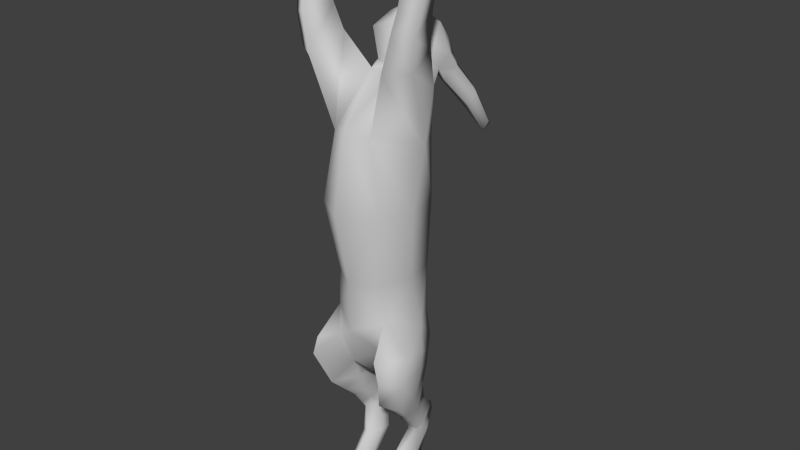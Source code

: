 # Source: liebre.blend  (saved by Blender 3.2.14; exported with 4.5.12 LTS)
import bpy
from mathutils import Matrix  # noqa: F401  (used for matrix-valued properties, if any)

bpy.ops.wm.read_factory_settings(use_empty=True)
scene = bpy.context.scene
scene.name = 'Scene'

# ---- collections
col_collection_1 = bpy.data.collections.new('Collection 1'); scene.collection.children.link(col_collection_1)

# ---- materials (node trees are filled in below, after node groups)
mat_orig_07___default = bpy.data.materials.new('orig_07_-_Default')
mat_orig_07___default.alpha_threshold = 0.0
mat_orig_07___default.use_transparent_shadow = False
mat_orig_07___default.diffuse_color = (0.6, 0.6, 0.6, 1.0)
mat_orig_07___default.specular_color = (0.9, 0.9, 0.9)
mat_orig_07___default.roughness = 0.5
mat_orig_07___default.specular_intensity = 1.0
mat_orig_07___default.line_color = (0.0, 0.0, 0.0, 1.0)

# ---- material node trees

# ---- world
world_world = bpy.data.worlds.new('World'); scene.world = world_world
world_world.color = (0.05088, 0.05088, 0.05088)
world_world.use_sun_shadow = False
world_world.sun_shadow_jitter_overblur = 0.0
world_world.cycles.sampling_method = 'MANUAL'
world_world.cycles.sample_map_resolution = 256

# ---- meshes
me_hare = bpy.data.meshes.new('hare')
me_hare.from_pydata([(-13.32, 42.54, 18.74), (-10.37, 45.42, -1.944), (-6.862, 37.42, -1.672), (-8.997, 34.54, 18.32), (-8.298, 55.62, 34.52), (-3.981e-06, 60.46, 37.26), (-2.092e-06, 56.56, 18.66), (-10.32, 53.45, 17.56), (-5.521, 35.66, 37.72), (-13.5, 46.7, 34.87), (-7.568, 37.95, -12.6), (-11.84, 47.74, -16.02), (1.221e-06, 59.71, -13.79), (-7.568, 55.39, -15.7), (-9.117, 53.51, -1.611), (2.905e-07, 57.47, -1.859), (-7.375, 37.56, -21.81), (5.273e-06, 34.39, -25.17), (4.052e-06, 33.32, -15.93), (-14.92, 37.04, -28.52), (-11.36, 31.0, -26.58), (-9.792, 31.22, -20.67), (-14.33, 39.85, -22.55), (-8.759, 55.69, -24.09), (1.664e-06, 60.62, -20.25), (-3.56, 57.76, -24.45), (-8.484, 34.63, -36.4), (-13.26, 37.98, -38.07), (-7.4, 52.74, -30.17), (-3.563, 55.55, -28.68), (-10.3, 53.75, 47.49), (-5.118, 58.65, 46.54), (-2.918, 46.55, 50.88), (-6.906e-07, 32.93, 40.07), (-2.788e-06, 45.7, 51.55), (-10.02, 78.14, 30.5), (-8.981, 76.37, 28.79), (-10.95, 73.7, 29.68), (-11.6, 75.25, 32.18), (-6.223, 50.74, 59.8), (-3.891, 49.93, 52.23), (-4.154e-06, 50.34, 51.35), (-4.319e-06, 50.31, 62.38), (-13.65, 45.9, -28.13), (-14.2, 45.52, -21.99), (-13.18, 43.79, -37.55), (-16.32, 46.34, 90.3), (-18.72, 47.1, 89.88), (-19.71, 43.27, 88.97), (-16.84, 41.49, 89.96), (-9.398, 60.98, 53.79), (-8.881, 57.43, 50.34), (-4.409e-06, 60.0, 44.38), (-5.011, 61.83, 47.0), (-4.605e-06, 64.19, 45.98), (-6.084e-06, 67.87, 56.56), (-5.535e-06, 67.49, 50.2), (-6.522, 66.26, 51.77), (-5.851, 65.08, 55.88), (-5.719, 61.86, 60.48), (-4.841, 55.82, 62.81), (-10.16, 44.56, 59.77), (-11.21, 33.4, 56.1), (-15.04, 46.33, 59.73), (-17.06, 37.56, 56.02), (-12.29, 43.63, 66.19), (-13.56, 34.07, 65.87), (-16.16, 45.01, 65.48), (-18.01, 36.95, 64.33), (-15.37, 37.72, 83.66), (-14.22, 35.34, 70.5), (-13.45, 43.36, 70.65), (-14.48, 44.7, 82.21), (-18.17, 46.0, 81.48), (-17.04, 44.5, 70.01), (-19.86, 40.76, 81.97), (-18.51, 38.01, 69.04), (-8.065, 60.73, 46.57), (-6.199, 62.86, 44.99), (-9.728, 64.0, 49.3), (-7.084, 66.44, 49.76), (-8.09, 68.77, 37.65), (-11.94, 65.97, 39.11), (-12.4, 68.02, 42.67), (-8.439, 71.53, 43.11), (-11.1, 51.0, -26.03), (-10.66, 52.17, -29.9), (-8.448, 38.43, -73.5), (-10.23, 41.31, -73.58), (-8.839, 42.84, -76.69), (-6.48, 41.04, -75.94), (-6.938, 39.36, -69.25), (-5.577, 41.95, -70.46), (-5.252, 40.45, -31.05), (-5.341, 42.61, -37.08), (-4.681, 48.22, -38.04), (-4.151, 46.23, -32.64), (-8.192, 39.07, -40.81), (-12.05, 41.66, -42.35), (-12.33, 46.41, -42.29), (-9.69, 51.37, -37.02), (-5.309, 50.22, -43.42), (-5.521, 44.76, -43.08), (-5.749, 48.24, -47.31), (-5.55, 54.77, -46.02), (-8.142, 43.51, -45.18), (-8.155, 46.44, -49.5), (-11.08, 45.33, -46.63), (-10.44, 47.88, -50.1), (-10.88, 49.04, -47.05), (-10.72, 50.82, -49.95), (-9.317, 52.87, -43.83), (-8.9, 56.41, -46.75), (-3.914, 50.25, -59.12), (-3.721, 52.95, -59.14), (-5.857, 54.94, -48.61), (-6.208, 51.72, -51.5), (-5.665, 45.33, -58.47), (-8.198, 48.24, -52.28), (-7.586, 46.43, -58.66), (-9.756, 49.3, -52.07), (-9.012, 50.03, -60.45), (-10.69, 52.6, -52.83), (-7.445, 54.06, -62.88), (-8.581, 57.25, -49.65), (-4.369, 48.34, -66.54), (-4.003, 45.62, -66.02), (-6.136, 41.44, -64.29), (-8.174, 42.79, -64.91), (-10.04, 45.91, -67.43), (-8.295, 50.02, -69.32), (-3.686, 58.47, -43.36), (-2.718, 61.3, -41.35), (3.703e-06, 61.96, -44.9), (3.934e-06, 57.81, -45.98), (-4.047, 60.97, -32.09), (-4.452, 56.5, -35.48), (1.796e-06, 63.43, -28.94), (3.714e-06, 55.46, -38.0), (3.4e-06, 54.2, -30.17), (3.838e-06, 45.36, -33.21), (3.073e-06, 33.36, -2.365), (2.01e-06, 28.77, 18.7), (-5.412e-06, 54.57, 65.4), (-6.29e-06, 62.94, 62.14), (4.394e-06, 39.88, -31.32), (3.024e-06, 63.35, -39.25), (13.32, 42.54, 18.74), (8.997, 34.54, 18.32), (6.862, 37.42, -1.672), (10.37, 45.42, -1.944), (8.298, 55.62, 34.52), (10.32, 53.45, 17.56), (13.5, 46.7, 34.87), (5.521, 35.66, 37.72), (7.568, 37.95, -12.6), (11.84, 47.74, -16.02), (9.117, 53.51, -1.611), (7.568, 55.39, -15.7), (7.375, 37.56, -21.81), (14.92, 37.04, -28.52), (14.33, 39.85, -22.55), (9.792, 31.22, -20.67), (11.36, 31.0, -26.58), (8.759, 55.69, -24.09), (3.56, 57.76, -24.45), (8.484, 34.63, -36.4), (13.26, 37.98, -38.07), (7.4, 52.74, -30.17), (3.563, 55.55, -28.68), (10.3, 53.75, 47.49), (5.118, 58.65, 46.54), (2.918, 46.55, 50.88), (10.02, 78.14, 30.5), (11.6, 75.25, 32.18), (10.95, 73.7, 29.68), (8.981, 76.37, 28.79), (6.223, 50.74, 59.8), (3.891, 49.93, 52.23), (13.65, 45.9, -28.13), (14.2, 45.52, -21.99), (13.18, 43.79, -37.55), (16.32, 46.34, 90.3), (16.84, 41.49, 89.96), (19.71, 43.27, 88.97), (18.72, 47.1, 89.88), (8.881, 57.43, 50.34), (9.398, 60.98, 53.79), (5.011, 61.83, 47.0), (5.851, 65.08, 55.88), (6.522, 66.26, 51.77), (5.719, 61.86, 60.48), (4.841, 55.82, 62.81), (10.16, 44.56, 59.77), (11.21, 33.4, 56.1), (15.04, 46.33, 59.73), (17.06, 37.56, 56.02), (12.29, 43.63, 66.19), (13.56, 34.07, 65.87), (16.16, 45.01, 65.48), (18.01, 36.95, 64.33), (15.37, 37.72, 83.66), (14.48, 44.7, 82.21), (13.45, 43.36, 70.65), (14.22, 35.34, 70.5), (18.17, 46.0, 81.48), (17.04, 44.5, 70.01), (19.86, 40.76, 81.97), (18.51, 38.01, 69.04), (8.065, 60.73, 46.57), (6.199, 62.86, 44.99), (9.728, 64.0, 49.3), (7.084, 66.44, 49.76), (8.09, 68.77, 37.65), (11.94, 65.97, 39.11), (12.4, 68.02, 42.67), (8.439, 71.53, 43.11), (11.1, 51.0, -26.03), (10.66, 52.17, -29.9), (8.448, 38.43, -73.5), (6.48, 41.04, -75.94), (8.839, 42.84, -76.69), (10.23, 41.31, -73.58), (6.938, 39.36, -69.25), (5.577, 41.95, -70.46), (5.252, 40.45, -31.05), (5.341, 42.61, -37.08), (4.151, 46.23, -32.64), (4.681, 48.22, -38.04), (8.192, 39.07, -40.81), (12.05, 41.66, -42.35), (12.33, 46.41, -42.29), (9.69, 51.37, -37.02), (5.309, 50.22, -43.42), (5.55, 54.77, -46.02), (5.749, 48.24, -47.31), (5.521, 44.76, -43.08), (8.155, 46.44, -49.5), (8.142, 43.51, -45.18), (10.44, 47.88, -50.1), (11.08, 45.33, -46.63), (10.72, 50.82, -49.95), (10.88, 49.04, -47.05), (8.9, 56.41, -46.75), (9.317, 52.87, -43.83), (3.914, 50.25, -59.12), (6.208, 51.72, -51.5), (5.857, 54.94, -48.61), (3.721, 52.95, -59.14), (5.665, 45.33, -58.47), (8.198, 48.24, -52.28), (7.586, 46.43, -58.66), (9.756, 49.3, -52.07), (9.012, 50.03, -60.45), (10.69, 52.6, -52.83), (7.445, 54.06, -62.88), (8.581, 57.25, -49.65), (4.369, 48.34, -66.54), (4.003, 45.62, -66.02), (6.136, 41.44, -64.29), (8.174, 42.79, -64.91), (10.04, 45.91, -67.43), (8.295, 50.02, -69.32), (3.686, 58.47, -43.36), (2.718, 61.3, -41.35), (4.047, 60.97, -32.09), (4.452, 56.5, -35.48)], [], [(0, 1, 2, 3), (4, 5, 6, 7), (0, 3, 8, 9), (10, 2, 1, 11), (12, 13, 14, 15), (16, 17, 18, 10), (19, 20, 21, 22), (23, 12, 24, 25), (26, 20, 19, 27), (28, 23, 25, 29), (30, 31, 4, 9), (32, 8, 33, 34), (35, 36, 37, 38), (39, 40, 41, 42), (1, 0, 7, 14), (7, 0, 9, 4), (11, 1, 14, 13), (43, 19, 22, 44), (45, 27, 19, 43), (46, 47, 48, 49), (39, 50, 51, 40), (52, 31, 53, 54), (31, 30, 51, 53), (30, 32, 40, 51), (55, 56, 57, 58), (58, 57, 50, 59), (50, 39, 60, 59), (61, 62, 8, 32), (63, 61, 32, 30), (64, 63, 30, 9), (62, 64, 9, 8), (65, 66, 62, 61), (67, 65, 61, 63), (68, 67, 63, 64), (66, 68, 64, 62), (69, 70, 71, 72), (73, 72, 71, 74), (75, 73, 74, 76), (75, 76, 70, 69), (49, 69, 72, 46), (72, 73, 47, 46), (73, 75, 48, 47), (48, 75, 69, 49), (65, 71, 70, 66), (67, 74, 71, 65), (68, 76, 74, 67), (66, 70, 76, 68), (77, 78, 53, 51), (79, 77, 51, 50), (79, 50, 57, 80), (80, 57, 53, 78), (81, 82, 37, 36), (82, 83, 38, 37), (38, 83, 84, 35), (35, 84, 81, 36), (22, 21, 10, 11), (11, 13, 23, 85), (86, 85, 23, 28), (87, 88, 89, 90), (91, 87, 90, 92), (20, 26, 93, 16), (21, 20, 16, 10), (94, 95, 96, 93), (94, 93, 26, 97), (97, 26, 27, 98), (98, 27, 45, 99), (99, 45, 86, 100), (101, 102, 103, 104), (103, 102, 105, 106), (106, 105, 107, 108), (108, 107, 109, 110), (109, 111, 112, 110), (111, 101, 104, 112), (95, 94, 102, 101), (102, 94, 97, 105), (105, 97, 98, 107), (107, 98, 99, 109), (99, 100, 111, 109), (100, 95, 101, 111), (113, 114, 115, 116), (117, 113, 116, 118), (119, 117, 118, 120), (121, 119, 120, 122), (123, 121, 122, 124), (114, 123, 124, 115), (125, 114, 113, 126), (126, 113, 117, 127), (128, 127, 117, 119), (128, 119, 121, 129), (130, 129, 121, 123), (125, 130, 123, 114), (104, 103, 116, 115), (103, 106, 118, 116), (118, 106, 108, 120), (120, 108, 110, 122), (110, 112, 124, 122), (112, 104, 115, 124), (78, 77, 82, 81), (77, 79, 83, 82), (83, 79, 80, 84), (84, 80, 78, 81), (131, 132, 133, 134), (135, 136, 29, 25), (137, 135, 25, 24), (138, 136, 131, 134), (136, 135, 132, 131), (96, 28, 139, 140), (95, 100, 28, 96), (43, 85, 86, 45), (44, 11, 85, 43), (90, 125, 126, 92), (92, 126, 127, 91), (91, 127, 128, 87), (87, 128, 129, 88), (129, 130, 89, 88), (130, 125, 90, 89), (141, 142, 3, 2), (60, 143, 144, 59), (3, 142, 33, 8), (6, 15, 14, 7), (10, 18, 141, 2), (93, 145, 17, 16), (31, 52, 5, 4), (56, 54, 53, 57), (144, 55, 58, 59), (140, 145, 93, 96), (32, 34, 41, 40), (42, 143, 60, 39), (136, 138, 139, 29), (135, 137, 146, 132), (147, 148, 149, 150), (151, 152, 6, 5), (147, 153, 154, 148), (155, 156, 150, 149), (12, 15, 157, 158), (159, 155, 18, 17), (160, 161, 162, 163), (24, 12, 164, 165), (166, 167, 160, 163), (165, 164, 168, 169), (170, 153, 151, 171), (172, 34, 33, 154), (173, 174, 175, 176), (177, 42, 41, 178), (150, 157, 152, 147), (152, 151, 153, 147), (156, 158, 157, 150), (179, 180, 161, 160), (181, 179, 160, 167), (182, 183, 184, 185), (177, 178, 186, 187), (52, 54, 188, 171), (171, 188, 186, 170), (170, 186, 178, 172), (55, 189, 190, 56), (189, 191, 187, 190), (187, 191, 192, 177), (193, 172, 154, 194), (195, 170, 172, 193), (196, 153, 170, 195), (194, 154, 153, 196), (197, 193, 194, 198), (199, 195, 193, 197), (200, 196, 195, 199), (198, 194, 196, 200), (201, 202, 203, 204), (205, 206, 203, 202), (207, 208, 206, 205), (207, 201, 204, 208), (183, 182, 202, 201), (202, 182, 185, 205), (205, 185, 184, 207), (184, 183, 201, 207), (197, 198, 204, 203), (199, 197, 203, 206), (200, 199, 206, 208), (198, 200, 208, 204), (209, 186, 188, 210), (211, 187, 186, 209), (211, 212, 190, 187), (212, 210, 188, 190), (213, 176, 175, 214), (214, 175, 174, 215), (174, 173, 216, 215), (173, 176, 213, 216), (161, 156, 155, 162), (156, 217, 164, 158), (164, 217, 218, 168), (219, 220, 221, 222), (223, 224, 220, 219), (163, 159, 225, 166), (162, 155, 159, 163), (226, 225, 227, 228), (226, 229, 166, 225), (229, 230, 167, 166), (230, 231, 181, 167), (231, 232, 218, 181), (233, 234, 235, 236), (235, 237, 238, 236), (237, 239, 240, 238), (239, 241, 242, 240), (242, 241, 243, 244), (244, 243, 234, 233), (228, 233, 236, 226), (236, 238, 229, 226), (238, 240, 230, 229), (240, 242, 231, 230), (231, 242, 244, 232), (232, 244, 233, 228), (245, 246, 247, 248), (249, 250, 246, 245), (251, 252, 250, 249), (253, 254, 252, 251), (255, 256, 254, 253), (248, 247, 256, 255), (257, 258, 245, 248), (258, 259, 249, 245), (260, 251, 249, 259), (260, 261, 253, 251), (262, 255, 253, 261), (257, 248, 255, 262), (234, 247, 246, 235), (235, 246, 250, 237), (250, 252, 239, 237), (252, 254, 241, 239), (241, 254, 256, 243), (243, 256, 247, 234), (210, 213, 214, 209), (209, 214, 215, 211), (215, 216, 212, 211), (216, 213, 210, 212), (263, 134, 133, 264), (265, 165, 169, 266), (137, 24, 165, 265), (138, 134, 263, 266), (266, 263, 264, 265), (139, 168, 227, 140), (228, 227, 168, 232), (179, 181, 218, 217), (180, 179, 217, 156), (220, 224, 258, 257), (224, 223, 259, 258), (223, 219, 260, 259), (219, 222, 261, 260), (261, 222, 221, 262), (262, 221, 220, 257), (141, 149, 148, 142), (192, 191, 144, 143), (148, 154, 33, 142), (6, 152, 157, 15), (155, 149, 141, 18), (225, 159, 17, 145), (171, 151, 5, 52), (56, 190, 188, 54), (144, 191, 189, 55), (140, 227, 225, 145), (172, 178, 41, 34), (42, 177, 192, 143), (266, 169, 139, 138), (265, 264, 146, 137), (13, 12, 23), (29, 139, 28), (11, 44, 22), (86, 28, 100), (133, 132, 146), (158, 164, 12), (169, 168, 139), (156, 161, 180), (218, 232, 168), (133, 146, 264)])
me_hare.polygons.foreach_set('use_smooth', [True] * 270)
_uv = me_hare.uv_layers.new(name='UVMap')
_uv.uv.foreach_set('vector', [0.6364, 0.5324, 0.6316, 0.4248, 0.6783, 0.4331, 0.6831, 0.5231, 0.5803, 0.6428, 0.5119, 0.6437, 0.5124, 0.5364, 0.5746, 0.5352, 0.6364, 0.5324, 0.6831, 0.5231, 0.7075, 0.604, 0.6646, 0.6434, 0.6945, 0.3561, 0.6783, 0.4331, 0.6316, 0.4248, 0.6482, 0.3235, 0.5132, 0.3277, 0.5829, 0.3291, 0.5741, 0.4241, 0.5128, 0.4237, 0.7211, 0.3349, 0.7266, 0.3542, 0.7149, 0.3799, 0.6945, 0.3561, 0.709, 0.2741, 0.7262, 0.2969, 0.7045, 0.3176, 0.6828, 0.2998, 0.6031, 0.2596, 0.5132, 0.3277, 0.5139, 0.2463, 0.5629, 0.2247, 0.7485, 0.2573, 0.7262, 0.2969, 0.709, 0.2741, 0.7346, 0.2431, 0.6468, 0.1952, 0.6031, 0.2596, 0.5629, 0.2247, 0.5911, 0.1919, 0.6603, 0.7373, 0.5787, 0.7285, 0.5803, 0.6428, 0.6646, 0.6434, 0.697, 0.792, 0.7175, 0.8233, 0.698, 0.8307, 0.6883, 0.8128, 0.6532, 0.8932, 0.6517, 0.8968, 0.6518, 0.9047, 0.6512, 0.8994, 0.5365, 0.9309, 0.5517, 0.9386, 0.5353, 0.9527, 0.507, 0.9472, 0.6316, 0.4248, 0.6364, 0.5324, 0.5746, 0.5352, 0.5741, 0.4241, 0.5746, 0.5352, 0.6364, 0.5324, 0.6646, 0.6434, 0.5803, 0.6428, 0.6482, 0.3235, 0.6316, 0.4248, 0.5741, 0.4241, 0.5829, 0.3291, 0.682, 0.2603, 0.709, 0.2741, 0.6828, 0.2998, 0.6685, 0.2914, 0.7074, 0.2275, 0.7346, 0.2431, 0.709, 0.2741, 0.682, 0.2603, 0.9379, 0.7435, 0.9372, 0.7382, 0.9377, 0.7315, 0.936, 0.7372, 0.5365, 0.9309, 0.5547, 0.8927, 0.5677, 0.9121, 0.5517, 0.9386, 0.5111, 0.7263, 0.5787, 0.7285, 0.5711, 0.7911, 0.5102, 0.7849, 0.5787, 0.7285, 0.6603, 0.7373, 0.6242, 0.7779, 0.5711, 0.7911, 0.6603, 0.7373, 0.697, 0.792, 0.6654, 0.7909, 0.6242, 0.7779, 0.5086, 0.8629, 0.5092, 0.8321, 0.551, 0.8451, 0.5309, 0.8661, 0.5309, 0.8661, 0.551, 0.8451, 0.5547, 0.8927, 0.5301, 0.8942, 0.5547, 0.8927, 0.5365, 0.9309, 0.5251, 0.9215, 0.5301, 0.8942, 0.7584, 0.7781, 0.7663, 0.8069, 0.7175, 0.8233, 0.697, 0.792, 0.7475, 0.7356, 0.7584, 0.7781, 0.697, 0.792, 0.6603, 0.7373, 0.7504, 0.6857, 0.7475, 0.7356, 0.6603, 0.7373, 0.6646, 0.6434, 0.7632, 0.658, 0.7504, 0.6857, 0.6646, 0.6434, 0.7075, 0.604, 0.8143, 0.7686, 0.8183, 0.7914, 0.7663, 0.8069, 0.7584, 0.7781, 0.8109, 0.7364, 0.8143, 0.7686, 0.7584, 0.7781, 0.7475, 0.7356, 0.8137, 0.7024, 0.8109, 0.7364, 0.7475, 0.7356, 0.7504, 0.6857, 0.8188, 0.6823, 0.8137, 0.7024, 0.7504, 0.6857, 0.7632, 0.658, 0.912, 0.7607, 0.867, 0.7778, 0.8638, 0.7613, 0.9112, 0.7528, 0.9099, 0.7374, 0.9112, 0.7528, 0.8638, 0.7613, 0.8619, 0.7368, 0.9116, 0.7207, 0.9099, 0.7374, 0.8619, 0.7368, 0.8643, 0.7113, 0.9116, 0.7207, 0.8643, 0.7113, 0.868, 0.6968, 0.9127, 0.7134, 0.936, 0.7372, 0.912, 0.7607, 0.9112, 0.7528, 0.9379, 0.7435, 0.9112, 0.7528, 0.9099, 0.7374, 0.9372, 0.7382, 0.9379, 0.7435, 0.9099, 0.7374, 0.9116, 0.7207, 0.9377, 0.7315, 0.9372, 0.7382, 0.9377, 0.7315, 0.9116, 0.7207, 0.9127, 0.7134, 0.936, 0.7372, 0.8143, 0.7686, 0.8638, 0.7613, 0.867, 0.7778, 0.8183, 0.7914, 0.8109, 0.7364, 0.8619, 0.7368, 0.8638, 0.7613, 0.8143, 0.7686, 0.8137, 0.7024, 0.8643, 0.7113, 0.8619, 0.7368, 0.8109, 0.7364, 0.8188, 0.6823, 0.868, 0.6968, 0.8643, 0.7113, 0.8137, 0.7024, 0.6086, 0.7978, 0.5987, 0.8233, 0.5711, 0.7911, 0.6242, 0.7779, 0.5877, 0.8823, 0.5942, 0.9018, 0.5677, 0.9121, 0.5547, 0.8927, 0.5877, 0.8823, 0.5547, 0.8927, 0.551, 0.8451, 0.5892, 0.8532, 0.5892, 0.8532, 0.551, 0.8451, 0.5711, 0.7911, 0.5987, 0.8233, 0.6308, 0.9081, 0.6261, 0.9039, 0.6518, 0.9047, 0.6517, 0.8968, 0.6261, 0.9039, 0.6238, 0.8899, 0.6512, 0.8994, 0.6518, 0.9047, 0.6512, 0.8994, 0.6238, 0.8899, 0.6271, 0.8737, 0.6532, 0.8932, 0.6532, 0.8932, 0.6271, 0.8737, 0.6309, 0.8633, 0.6517, 0.8968, 0.6828, 0.2998, 0.7045, 0.3176, 0.6945, 0.3561, 0.6482, 0.3235, 0.6482, 0.3235, 0.5829, 0.3291, 0.6031, 0.2596, 0.6479, 0.2609, 0.6468, 0.1952, 0.6725, 0.2154, 0.6031, 0.2596, 0.6237, 0.2291, 0.9017, 0.09564, 0.9016, 0.09611, 0.8991, 0.0924, 0.8976, 0.08882, 0.8924, 0.09141, 0.9017, 0.09564, 0.8976, 0.08882, 0.8918, 0.08519, 0.6531, 0.07656, 0.6693, 0.08738, 0.6558, 0.1073, 0.6404, 0.08596, 0.7045, 0.3176, 0.7262, 0.2969, 0.7211, 0.3349, 0.6945, 0.3561, 0.6912, 0.115, 0.6929, 0.146, 0.6552, 0.1482, 0.6558, 0.1073, 0.6912, 0.115, 0.6558, 0.1073, 0.6693, 0.08738, 0.6961, 0.09746, 0.768, 0.2276, 0.7485, 0.2573, 0.7346, 0.2431, 0.7571, 0.2162, 0.7571, 0.2162, 0.7346, 0.2431, 0.7074, 0.2275, 0.734, 0.2003, 0.734, 0.2003, 0.7074, 0.2275, 0.6725, 0.2154, 0.6974, 0.1834, 0.7295, 0.1378, 0.7242, 0.1145, 0.755, 0.1097, 0.7602, 0.1292, 0.755, 0.1097, 0.7242, 0.1145, 0.725, 0.1003, 0.7548, 0.09714, 0.8082, 0.1849, 0.7873, 0.204, 0.7795, 0.1944, 0.8017, 0.177, 0.8017, 0.177, 0.7795, 0.1944, 0.7636, 0.1794, 0.7891, 0.1637, 0.7636, 0.1794, 0.7415, 0.1617, 0.7722, 0.1477, 0.7891, 0.1637, 0.7415, 0.1617, 0.7295, 0.1378, 0.7602, 0.1292, 0.7722, 0.1477, 0.6929, 0.146, 0.6912, 0.115, 0.7242, 0.1145, 0.7295, 0.1378, 0.7242, 0.1145, 0.6912, 0.115, 0.6961, 0.09746, 0.725, 0.1003, 0.7873, 0.204, 0.768, 0.2276, 0.7571, 0.2162, 0.7795, 0.1944, 0.7795, 0.1944, 0.7571, 0.2162, 0.734, 0.2003, 0.7636, 0.1794, 0.734, 0.2003, 0.6974, 0.1834, 0.7415, 0.1617, 0.7636, 0.1794, 0.6974, 0.1834, 0.6929, 0.146, 0.7295, 0.1378, 0.7415, 0.1617, 0.826, 0.08935, 0.8295, 0.1031, 0.7909, 0.1183, 0.7873, 0.1014, 0.8255, 0.08053, 0.826, 0.08935, 0.7873, 0.1014, 0.7874, 0.08997, 0.8593, 0.143, 0.8632, 0.1475, 0.8332, 0.1676, 0.8271, 0.1615, 0.8503, 0.1316, 0.8593, 0.143, 0.8271, 0.1615, 0.8158, 0.1491, 0.8389, 0.1173, 0.8503, 0.1316, 0.8158, 0.1491, 0.8013, 0.1342, 0.8295, 0.1031, 0.8389, 0.1173, 0.8013, 0.1342, 0.7909, 0.1183, 0.8685, 0.09084, 0.8295, 0.1031, 0.826, 0.08935, 0.8649, 0.08169, 0.8649, 0.08169, 0.826, 0.08935, 0.8255, 0.08053, 0.8638, 0.0779, 0.8878, 0.1189, 0.8872, 0.1208, 0.8632, 0.1475, 0.8593, 0.143, 0.8878, 0.1189, 0.8593, 0.143, 0.8503, 0.1316, 0.8826, 0.1115, 0.8752, 0.1012, 0.8826, 0.1115, 0.8503, 0.1316, 0.8389, 0.1173, 0.8685, 0.09084, 0.8752, 0.1012, 0.8389, 0.1173, 0.8295, 0.1031, 0.7602, 0.1292, 0.755, 0.1097, 0.7873, 0.1014, 0.7909, 0.1183, 0.755, 0.1097, 0.7548, 0.09714, 0.7874, 0.08997, 0.7873, 0.1014, 0.8332, 0.1676, 0.8082, 0.1849, 0.8017, 0.177, 0.8271, 0.1615, 0.8271, 0.1615, 0.8017, 0.177, 0.7891, 0.1637, 0.8158, 0.1491, 0.7891, 0.1637, 0.7722, 0.1477, 0.8013, 0.1342, 0.8158, 0.1491, 0.7722, 0.1477, 0.7602, 0.1292, 0.7909, 0.1183, 0.8013, 0.1342, 0.6088, 0.9081, 0.5942, 0.9018, 0.6261, 0.9039, 0.6308, 0.9081, 0.5942, 0.9018, 0.5877, 0.8823, 0.6238, 0.8899, 0.6261, 0.9039, 0.6238, 0.8899, 0.5877, 0.8823, 0.5892, 0.8532, 0.6271, 0.8737, 0.6271, 0.8737, 0.5892, 0.8532, 0.5987, 0.8233, 0.6309, 0.8633, 0.5333, 0.1539, 0.5263, 0.1607, 0.515, 0.1516, 0.5152, 0.1467, 0.5408, 0.1903, 0.5568, 0.1723, 0.5911, 0.1919, 0.5629, 0.2247, 0.5143, 0.1998, 0.5408, 0.1903, 0.5629, 0.2247, 0.5139, 0.2463, 0.5572, 0.158, 0.5568, 0.1723, 0.5333, 0.1539, 0.5152, 0.1467, 0.5568, 0.1723, 0.5408, 0.1903, 0.5263, 0.1607, 0.5333, 0.1539, 0.6552, 0.1482, 0.6468, 0.1952, 0.5938, 0.1654, 0.6276, 0.1434, 0.6929, 0.146, 0.6974, 0.1834, 0.6468, 0.1952, 0.6552, 0.1482, 0.682, 0.2603, 0.6479, 0.2609, 0.6725, 0.2154, 0.7074, 0.2275, 0.6685, 0.2914, 0.6482, 0.3235, 0.6479, 0.2609, 0.682, 0.2603, 0.8976, 0.08882, 0.8685, 0.09084, 0.8649, 0.08169, 0.8918, 0.08519, 0.8918, 0.08519, 0.8649, 0.08169, 0.8638, 0.0779, 0.8924, 0.09141, 0.8924, 0.09141, 0.8872, 0.1208, 0.8878, 0.1189, 0.9017, 0.09564, 0.9017, 0.09564, 0.8878, 0.1189, 0.8826, 0.1115, 0.9016, 0.09611, 0.8826, 0.1115, 0.8752, 0.1012, 0.8991, 0.0924, 0.9016, 0.09611, 0.8752, 0.1012, 0.8685, 0.09084, 0.8976, 0.08882, 0.8991, 0.0924, 0.7047, 0.4401, 0.7064, 0.5151, 0.6831, 0.5231, 0.6783, 0.4331, 0.5251, 0.9215, 0.5074, 0.9263, 0.508, 0.8949, 0.5301, 0.8942, 0.6831, 0.5231, 0.7064, 0.5151, 0.7128, 0.5695, 0.7075, 0.604, 0.5124, 0.5364, 0.5128, 0.4237, 0.5741, 0.4241, 0.5746, 0.5352, 0.6945, 0.3561, 0.7149, 0.3799, 0.7047, 0.4401, 0.6783, 0.4331, 0.6558, 0.1073, 0.6338, 0.1147, 0.6295, 0.0964, 0.6404, 0.08596, 0.5787, 0.7285, 0.5111, 0.7263, 0.5119, 0.6437, 0.5803, 0.6428, 0.5092, 0.8321, 0.5102, 0.7849, 0.5711, 0.7911, 0.551, 0.8451, 0.508, 0.8949, 0.5086, 0.8629, 0.5309, 0.8661, 0.5301, 0.8942, 0.6276, 0.1434, 0.6338, 0.1147, 0.6558, 0.1073, 0.6552, 0.1482, 0.697, 0.792, 0.6883, 0.8128, 0.6763, 0.8027, 0.6654, 0.7909, 0.507, 0.9472, 0.5074, 0.9263, 0.5251, 0.9215, 0.5365, 0.9309, 0.5568, 0.1723, 0.5572, 0.158, 0.5938, 0.1654, 0.5911, 0.1919, 0.5408, 0.1903, 0.5143, 0.1998, 0.5148, 0.1649, 0.5263, 0.1607, 0.3889, 0.5309, 0.3428, 0.5214, 0.3472, 0.4316, 0.3936, 0.4235, 0.4438, 0.6416, 0.4504, 0.5343, 0.5124, 0.5364, 0.5119, 0.6437, 0.3889, 0.5309, 0.3604, 0.6406, 0.3187, 0.6012, 0.3428, 0.5214, 0.3305, 0.3547, 0.3763, 0.3225, 0.3936, 0.4235, 0.3472, 0.4316, 0.5132, 0.3277, 0.5128, 0.4237, 0.4514, 0.4231, 0.4435, 0.3276, 0.3041, 0.3333, 0.3305, 0.3547, 0.3108, 0.3779, 0.2994, 0.3521, 0.3142, 0.273, 0.3404, 0.2991, 0.3192, 0.3168, 0.2976, 0.2957, 0.5139, 0.2463, 0.5132, 0.3277, 0.4252, 0.2565, 0.4656, 0.2225, 0.2757, 0.2544, 0.2899, 0.2404, 0.3142, 0.273, 0.2976, 0.2957, 0.4385, 0.1884, 0.4252, 0.2565, 0.407, 0.2241, 0.3832, 0.1904, 0.3631, 0.7335, 0.3604, 0.6406, 0.4438, 0.6416, 0.4437, 0.7269, 0.3265, 0.7866, 0.3354, 0.8069, 0.3263, 0.8246, 0.3067, 0.8173, 0.3641, 0.8921, 0.3661, 0.8983, 0.3655, 0.9037, 0.3657, 0.8957, 0.4783, 0.9299, 0.507, 0.9472, 0.4787, 0.9514, 0.4629, 0.9368, 0.3936, 0.4235, 0.4514, 0.4231, 0.4504, 0.5343, 0.3889, 0.5309, 0.4504, 0.5343, 0.4438, 0.6416, 0.3604, 0.6406, 0.3889, 0.5309, 0.3763, 0.3225, 0.4435, 0.3276, 0.4514, 0.4231, 0.3936, 0.4235, 0.3416, 0.2592, 0.3547, 0.2907, 0.3404, 0.2991, 0.3142, 0.273, 0.318, 0.2248, 0.3416, 0.2592, 0.3142, 0.273, 0.2899, 0.2404, 0.08769, 0.7351, 0.08965, 0.7288, 0.08803, 0.7231, 0.08845, 0.7298, 0.4783, 0.9299, 0.4629, 0.9368, 0.4481, 0.9103, 0.4616, 0.8914, 0.5111, 0.7263, 0.5102, 0.7849, 0.4491, 0.7896, 0.4437, 0.7269, 0.4437, 0.7269, 0.4491, 0.7896, 0.3975, 0.7745, 0.3631, 0.7335, 0.3631, 0.7335, 0.3975, 0.7745, 0.3573, 0.7858, 0.3265, 0.7866, 0.5086, 0.8629, 0.4863, 0.8655, 0.4671, 0.8442, 0.5092, 0.8321, 0.4863, 0.8655, 0.486, 0.8936, 0.4616, 0.8914, 0.4671, 0.8442, 0.4616, 0.8914, 0.486, 0.8936, 0.4898, 0.9209, 0.4783, 0.9299, 0.2656, 0.7719, 0.3265, 0.7866, 0.3067, 0.8173, 0.2577, 0.8006, 0.2769, 0.7297, 0.3631, 0.7335, 0.3265, 0.7866, 0.2656, 0.7719, 0.2748, 0.6801, 0.3604, 0.6406, 0.3631, 0.7335, 0.2769, 0.7297, 0.2627, 0.6525, 0.3187, 0.6012, 0.3604, 0.6406, 0.2748, 0.6801, 0.2102, 0.7614, 0.2656, 0.7719, 0.2577, 0.8006, 0.2059, 0.7843, 0.214, 0.7292, 0.2769, 0.7297, 0.2656, 0.7719, 0.2102, 0.7614, 0.2117, 0.6952, 0.2748, 0.6801, 0.2769, 0.7297, 0.214, 0.7292, 0.2069, 0.6751, 0.2627, 0.6525, 0.2748, 0.6801, 0.2117, 0.6952, 0.1132, 0.7525, 0.1142, 0.7446, 0.1612, 0.7534, 0.1578, 0.77, 0.1157, 0.7291, 0.1634, 0.7289, 0.1612, 0.7534, 0.1142, 0.7446, 0.1141, 0.7124, 0.1613, 0.7033, 0.1634, 0.7289, 0.1157, 0.7291, 0.1141, 0.7124, 0.113, 0.7051, 0.1577, 0.6888, 0.1613, 0.7033, 0.08965, 0.7288, 0.08769, 0.7351, 0.1142, 0.7446, 0.1132, 0.7525, 0.1142, 0.7446, 0.08769, 0.7351, 0.08845, 0.7298, 0.1157, 0.7291, 0.1157, 0.7291, 0.08845, 0.7298, 0.08803, 0.7231, 0.1141, 0.7124, 0.08803, 0.7231, 0.08965, 0.7288, 0.113, 0.7051, 0.1141, 0.7124, 0.2102, 0.7614, 0.2059, 0.7843, 0.1578, 0.77, 0.1612, 0.7534, 0.214, 0.7292, 0.2102, 0.7614, 0.1612, 0.7534, 0.1634, 0.7289, 0.2117, 0.6952, 0.214, 0.7292, 0.1634, 0.7289, 0.1613, 0.7033, 0.2069, 0.6751, 0.2117, 0.6952, 0.1613, 0.7033, 0.1577, 0.6888, 0.4118, 0.7951, 0.3975, 0.7745, 0.4491, 0.7896, 0.4204, 0.8216, 0.4293, 0.8809, 0.4616, 0.8914, 0.4481, 0.9103, 0.4224, 0.9002, 0.4293, 0.8809, 0.4286, 0.8518, 0.4671, 0.8442, 0.4616, 0.8914, 0.4286, 0.8518, 0.4204, 0.8216, 0.4491, 0.7896, 0.4671, 0.8442, 0.3863, 0.9069, 0.3657, 0.8957, 0.3655, 0.9037, 0.3909, 0.9026, 0.3909, 0.9026, 0.3655, 0.9037, 0.3661, 0.8983, 0.3934, 0.8886, 0.3661, 0.8983, 0.3641, 0.8921, 0.3905, 0.8724, 0.3934, 0.8886, 0.3641, 0.8921, 0.3657, 0.8957, 0.387, 0.862, 0.3905, 0.8724, 0.3404, 0.2991, 0.3763, 0.3225, 0.3305, 0.3547, 0.3192, 0.3168, 0.3763, 0.3225, 0.3774, 0.2593, 0.4252, 0.2565, 0.4435, 0.3276, 0.3832, 0.1904, 0.4252, 0.2565, 0.3774, 0.2593, 0.3546, 0.2121, 0.1273, 0.09312, 0.1312, 0.0858, 0.1296, 0.08919, 0.1272, 0.09305, 0.1365, 0.08987, 0.1368, 0.08285, 0.1312, 0.0858, 0.1273, 0.09312, 0.3775, 0.07084, 0.3901, 0.08041, 0.3744, 0.1015, 0.361, 0.08123, 0.3192, 0.3168, 0.3305, 0.3547, 0.3041, 0.3333, 0.2976, 0.2957, 0.3386, 0.1085, 0.3744, 0.1015, 0.375, 0.1426, 0.3367, 0.1401, 0.3386, 0.1085, 0.3337, 0.09079, 0.361, 0.08123, 0.3744, 0.1015, 0.2578, 0.2231, 0.2693, 0.2118, 0.2899, 0.2404, 0.2757, 0.2544, 0.2693, 0.2118, 0.2934, 0.1959, 0.318, 0.2248, 0.2899, 0.2404, 0.2934, 0.1959, 0.3315, 0.1785, 0.3546, 0.2121, 0.318, 0.2248, 0.2999, 0.1314, 0.2688, 0.123, 0.2739, 0.1034, 0.3052, 0.1078, 0.2739, 0.1034, 0.2739, 0.09087, 0.3042, 0.09353, 0.3052, 0.1078, 0.2202, 0.1794, 0.2269, 0.1714, 0.2484, 0.1889, 0.2402, 0.1986, 0.2269, 0.1714, 0.2397, 0.158, 0.2649, 0.1738, 0.2484, 0.1889, 0.2649, 0.1738, 0.2397, 0.158, 0.2569, 0.1418, 0.2875, 0.1559, 0.2875, 0.1559, 0.2569, 0.1418, 0.2688, 0.123, 0.2999, 0.1314, 0.3367, 0.1401, 0.2999, 0.1314, 0.3052, 0.1078, 0.3386, 0.1085, 0.3052, 0.1078, 0.3042, 0.09353, 0.3337, 0.09079, 0.3386, 0.1085, 0.2402, 0.1986, 0.2484, 0.1889, 0.2693, 0.2118, 0.2578, 0.2231, 0.2484, 0.1889, 0.2649, 0.1738, 0.2934, 0.1959, 0.2693, 0.2118, 0.2934, 0.1959, 0.2649, 0.1738, 0.2875, 0.1559, 0.3315, 0.1785, 0.3315, 0.1785, 0.2875, 0.1559, 0.2999, 0.1314, 0.3367, 0.1401, 0.202, 0.08577, 0.241, 0.09623, 0.2378, 0.1131, 0.1986, 0.09956, 0.2024, 0.07701, 0.2407, 0.08485, 0.241, 0.09623, 0.202, 0.08577, 0.1691, 0.1399, 0.2017, 0.1568, 0.1955, 0.1631, 0.1654, 0.1447, 0.178, 0.1283, 0.2129, 0.1443, 0.2017, 0.1568, 0.1691, 0.1399, 0.1893, 0.114, 0.2274, 0.1292, 0.2129, 0.1443, 0.178, 0.1283, 0.1986, 0.09956, 0.2378, 0.1131, 0.2274, 0.1292, 0.1893, 0.114, 0.1598, 0.08799, 0.1633, 0.07907, 0.202, 0.08577, 0.1986, 0.09956, 0.1633, 0.07907, 0.1645, 0.07572, 0.2024, 0.07701, 0.202, 0.08577, 0.1407, 0.1166, 0.1691, 0.1399, 0.1654, 0.1447, 0.1414, 0.1191, 0.1407, 0.1166, 0.1456, 0.1088, 0.178, 0.1283, 0.1691, 0.1399, 0.1531, 0.09839, 0.1893, 0.114, 0.178, 0.1283, 0.1456, 0.1088, 0.1598, 0.08799, 0.1986, 0.09956, 0.1893, 0.114, 0.1531, 0.09839, 0.2688, 0.123, 0.2378, 0.1131, 0.241, 0.09623, 0.2739, 0.1034, 0.2739, 0.1034, 0.241, 0.09623, 0.2407, 0.08485, 0.2739, 0.09087, 0.1955, 0.1631, 0.2017, 0.1568, 0.2269, 0.1714, 0.2202, 0.1794, 0.2017, 0.1568, 0.2129, 0.1443, 0.2397, 0.158, 0.2269, 0.1714, 0.2397, 0.158, 0.2129, 0.1443, 0.2274, 0.1292, 0.2569, 0.1418, 0.2569, 0.1418, 0.2274, 0.1292, 0.2378, 0.1131, 0.2688, 0.123, 0.4081, 0.9067, 0.3863, 0.9069, 0.3909, 0.9026, 0.4224, 0.9002, 0.4224, 0.9002, 0.3909, 0.9026, 0.3934, 0.8886, 0.4293, 0.8809, 0.3934, 0.8886, 0.3905, 0.8724, 0.4286, 0.8518, 0.4293, 0.8809, 0.3905, 0.8724, 0.387, 0.862, 0.4204, 0.8216, 0.4286, 0.8518, 0.4969, 0.153, 0.5152, 0.1467, 0.515, 0.1516, 0.5034, 0.1602, 0.4882, 0.189, 0.4656, 0.2225, 0.4385, 0.1884, 0.4729, 0.1703, 0.5143, 0.1998, 0.5139, 0.2463, 0.4656, 0.2225, 0.4882, 0.189, 0.473, 0.1559, 0.5152, 0.1467, 0.4969, 0.153, 0.4729, 0.1703, 0.4729, 0.1703, 0.4969, 0.153, 0.5034, 0.1602, 0.4882, 0.189, 0.4361, 0.1617, 0.3832, 0.1904, 0.375, 0.1426, 0.4025, 0.1384, 0.3367, 0.1401, 0.375, 0.1426, 0.3832, 0.1904, 0.3315, 0.1785, 0.3416, 0.2592, 0.318, 0.2248, 0.3546, 0.2121, 0.3774, 0.2593, 0.3547, 0.2907, 0.3416, 0.2592, 0.3774, 0.2593, 0.3763, 0.3225, 0.1312, 0.0858, 0.1368, 0.08285, 0.1633, 0.07907, 0.1598, 0.08799, 0.1368, 0.08285, 0.1365, 0.08987, 0.1645, 0.07572, 0.1633, 0.07907, 0.1365, 0.08987, 0.1273, 0.09312, 0.1407, 0.1166, 0.1414, 0.1191, 0.1273, 0.09312, 0.1272, 0.09305, 0.1456, 0.1088, 0.1407, 0.1166, 0.1456, 0.1088, 0.1272, 0.09305, 0.1296, 0.08919, 0.1531, 0.09839, 0.1531, 0.09839, 0.1296, 0.08919, 0.1312, 0.0858, 0.1598, 0.08799, 0.321, 0.4384, 0.3472, 0.4316, 0.3428, 0.5214, 0.3197, 0.5137, 0.4898, 0.9209, 0.486, 0.8936, 0.508, 0.8949, 0.5074, 0.9263, 0.3428, 0.5214, 0.3187, 0.6012, 0.3138, 0.5677, 0.3197, 0.5137, 0.5124, 0.5364, 0.4504, 0.5343, 0.4514, 0.4231, 0.5128, 0.4237, 0.3305, 0.3547, 0.3472, 0.4316, 0.321, 0.4384, 0.3108, 0.3779, 0.3744, 0.1015, 0.3901, 0.08041, 0.401, 0.09082, 0.3965, 0.1091, 0.4437, 0.7269, 0.4438, 0.6416, 0.5119, 0.6437, 0.5111, 0.7263, 0.5092, 0.8321, 0.4671, 0.8442, 0.4491, 0.7896, 0.5102, 0.7849, 0.508, 0.8949, 0.486, 0.8936, 0.4863, 0.8655, 0.5086, 0.8629, 0.4025, 0.1384, 0.375, 0.1426, 0.3744, 0.1015, 0.3965, 0.1091, 0.3265, 0.7866, 0.3573, 0.7858, 0.3468, 0.7969, 0.3354, 0.8069, 0.507, 0.9472, 0.4783, 0.9299, 0.4898, 0.9209, 0.5074, 0.9263, 0.4729, 0.1703, 0.4385, 0.1884, 0.4361, 0.1617, 0.473, 0.1559, 0.4882, 0.189, 0.5034, 0.1602, 0.5148, 0.1649, 0.5143, 0.1998, 0.5829, 0.3291, 0.5132, 0.3277, 0.6031, 0.2596, 0.5911, 0.1919, 0.5938, 0.1654, 0.6468, 0.1952, 0.6482, 0.3235, 0.6685, 0.2914, 0.6828, 0.2998, 0.6725, 0.2154, 0.6468, 0.1952, 0.6974, 0.1834, 0.515, 0.1516, 0.5263, 0.1607, 0.5148, 0.1649, 0.4435, 0.3276, 0.4252, 0.2565, 0.5132, 0.3277, 0.4385, 0.1884, 0.3832, 0.1904, 0.4361, 0.1617, 0.3763, 0.3225, 0.3404, 0.2991, 0.3547, 0.2907, 0.3546, 0.2121, 0.3315, 0.1785, 0.3832, 0.1904, 0.515, 0.1516, 0.5148, 0.1649, 0.5034, 0.1602])
me_hare.materials.append(mat_orig_07___default)
me_hare.use_remesh_preserve_volume = False
me_hare.use_remesh_preserve_attributes = False
me_hare.use_mirror_vertex_groups = False
me_hare.update()

# ---- objects
ob_hare = bpy.data.objects.new('hare', me_hare)

# ---- transforms, parenting, visibility, modifiers, constraints
ob_hare.location = (1.802e-18, 0.0, 0.008117)
ob_hare.scale = (0.02076, 0.02076, 0.02076)
ob_hare.lineart.crease_threshold = 0.0

# ---- collection membership
col_collection_1.objects.link(ob_hare)

# ---- scene / render settings (as saved in the file)
scene.frame_start = 1; scene.frame_end = 250; scene.frame_set(1)
scene.render.engine = 'BLENDER_EEVEE_NEXT'
scene.render.resolution_percentage = 50
scene.render.dither_intensity = 0.0
scene.cycles.use_denoising = False
scene.cycles.samples = 10
scene.cycles.sampling_pattern = 'TABULATED_SOBOL'
scene.cycles.light_sampling_threshold = 0.0
scene.cycles.use_adaptive_sampling = False
scene.cycles.use_light_tree = False
scene.cycles.blur_glossy = 0.0
scene.cycles.volume_bounces = 1
scene.cycles.pixel_filter_type = 'GAUSSIAN'
scene.cycles.sample_clamp_indirect = 0.0
scene.view_settings.view_transform = 'Standard'
bpy.context.view_layer.update()

# ---- added for rendering (the .blend has no active camera and no usable light): camera, sun
cam_auto = bpy.data.cameras.new('AutoCamera')
cam_auto.lens = 50.0
cam_auto.sensor_width = 36.0
cam_auto.clip_end = 1000.0
ob_auto_camera = bpy.data.objects.new('AutoCamera', cam_auto)
scene.collection.objects.link(ob_auto_camera)
ob_auto_camera.location = (3.43026, -3.00682, 2.89361)
ob_auto_camera.rotation_euler = (1.09748, -7.21219e-08, 0.694738)
scene.camera = ob_auto_camera
light_auto_sun = bpy.data.lights.new('AutoSun', 'SUN')
light_auto_sun.energy = 3.0
light_auto_sun.angle = 0.0523599
ob_auto_sun = bpy.data.objects.new('AutoSun', light_auto_sun)
scene.collection.objects.link(ob_auto_sun)
ob_auto_sun.rotation_euler = (0.872665, 0.174533, 0.523599)
bpy.context.view_layer.update()
